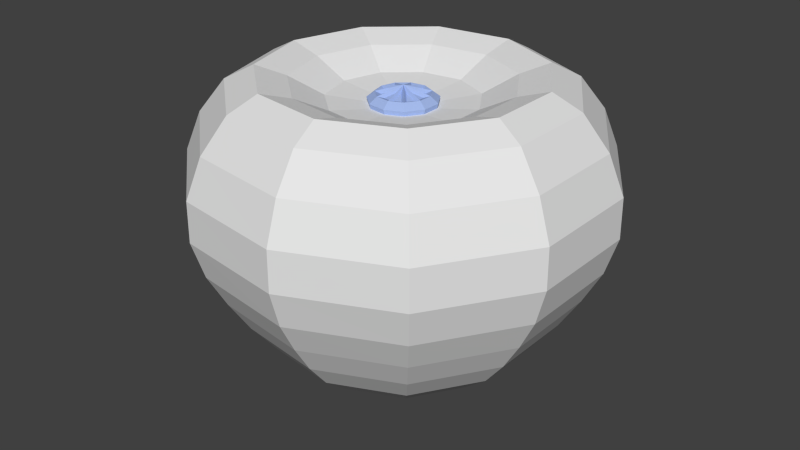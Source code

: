 # Source: lungplant_01.blend  (saved by Blender 2.73.0; exported with 4.5.12 LTS)
import bpy
from mathutils import Matrix  # noqa: F401  (used for matrix-valued properties, if any)

bpy.ops.wm.read_factory_settings(use_empty=True)
scene = bpy.context.scene
scene.name = 'Scene'

# ---- collections
col_collection_1 = bpy.data.collections.new('Collection 1'); scene.collection.children.link(col_collection_1)

# ---- materials (node trees are filled in below, after node groups)
mat_top_lungplant = bpy.data.materials.new('top lungplant')
mat_top_lungplant.alpha_threshold = 0.0
mat_top_lungplant.use_transparent_shadow = False
mat_top_lungplant.diffuse_color = (0.3576, 0.4728, 0.8, 1.0)
mat_top_lungplant.roughness = 0.5
mat_rest_lungplant = bpy.data.materials.new('rest lungplant')
mat_rest_lungplant.alpha_threshold = 0.0
mat_rest_lungplant.use_transparent_shadow = False
mat_rest_lungplant.roughness = 0.5

# ---- material node trees

# ---- world
world_world = bpy.data.worlds.new('World'); scene.world = world_world
world_world.color = (0.05088, 0.05088, 0.05088)
world_world.use_sun_shadow = False
world_world.sun_shadow_jitter_overblur = 0.0
world_world.cycles.sampling_method = 'MANUAL'
world_world.cycles.sample_map_resolution = 256

# ---- meshes
me_sphere = bpy.data.meshes.new('Sphere')
me_sphere.from_pydata([(-0.1732, 2.147e-10, 0.4893), (-0.3838, -1.813e-10, 0.5151), (-0.5633, -8.327e-10, 0.605), (-0.876, -3.189e-09, 0.5749), (-1.011, -5.628e-09, 0.4004), (-1.092, -6.771e-09, 0.1951), (-1.094, -5.628e-09, -0.01842), (-0.9377, -8.901e-10, -0.3913), (-0.8315, 0.0, -0.5556), (-0.5556, 0.0, -0.8315), (-0.1951, 0.0, -0.9808), (-0.1457, 0.09363, 0.4893), (-0.3229, 0.2075, 0.5151), (-0.4739, 0.3046, 0.605), (-0.6096, 0.3918, 0.6534), (-0.7369, 0.4736, 0.5749), (-0.8506, 0.5467, 0.4004), (-0.9188, 0.5905, 0.1951), (-0.9207, 0.5917, -0.01842), (-0.8692, 0.5586, -0.216), (-0.7888, 0.5069, -0.3913), (-0.6995, 0.4495, -0.5556), (-0.5949, 0.3823, -0.7071), (-0.4674, 0.3004, -0.8315), (-0.3219, 0.2069, -0.9239), (-0.1641, 0.1055, -0.9808), (-0.07195, 0.1575, 0.4893), (-0.1595, 0.3492, 0.5151), (-0.234, 0.5124, 0.605), (-0.301, 0.6592, 0.6534), (-0.3639, 0.7968, 0.5749), (-0.42, 0.9197, 0.4004), (-0.4537, 0.9935, 0.1951), (-0.4546, 0.9955, -0.01842), (-0.4292, 0.9399, -0.216), (-0.3895, 0.8529, -0.3913), (-0.3454, 0.7563, -0.5556), (-0.2937, 0.6432, -0.7071), (-0.2308, 0.5054, -0.8315), (-0.159, 0.3481, -0.9239), (-0.08104, 0.1775, -0.9808), (0.02465, 0.1714, 0.4893), (0.05463, 0.3799, 0.5151), (0.08017, 0.5576, 0.605), (0.1031, 0.7173, 0.6534), (0.1247, 0.867, 0.5749), (0.1439, 1.001, 0.4004), (0.1554, 1.081, 0.1951), (0.1558, 1.083, -0.01842), (0.147, 1.023, -0.216), (0.1334, 0.9281, -0.3913), (0.1183, 0.823, -0.5556), (0.1006, 0.6999, -0.7071), (0.07907, 0.5499, -0.8315), (0.05446, 0.3788, -0.9239), (0.02776, 0.1931, -0.9808), (0.1134, 0.1309, 0.4893), (0.2514, 0.2901, 0.5151), (0.3689, 0.4257, 0.605), (0.4746, 0.5477, 0.6534), (0.5736, 0.662, 0.5749), (0.6621, 0.7642, 0.4004), (0.7152, 0.8254, 0.1951), (0.7167, 0.8271, -0.01842), (0.6766, 0.7809, -0.216), (0.614, 0.7086, -0.3913), (0.5445, 0.6284, -0.5556), (0.4631, 0.5344, -0.7071), (0.3638, 0.4199, -0.8315), (0.2506, 0.2892, -0.9239), (0.1278, 0.1474, -0.9808), (0.1662, 0.04879, 0.4893), (0.3683, 0.1081, 0.5151), (0.5405, 0.1587, 0.605), (0.6953, 0.2042, 0.6534), (0.8405, 0.2468, 0.5749), (0.9702, 0.2849, 0.4004), (1.048, 0.3077, 0.1951), (1.05, 0.3083, -0.01842), (0.9914, 0.2911, -0.216), (0.8997, 0.2642, -0.3913), (0.7978, 0.2343, -0.5556), (0.6785, 0.1992, -0.7071), (0.5331, 0.1565, -0.8315), (0.3672, 0.1078, -0.9239), (0.1872, 0.05496, -0.9808), (0.1662, -0.04879, 0.4893), (0.3683, -0.1081, 0.5151), (0.5405, -0.1587, 0.605), (0.6953, -0.2042, 0.6534), (0.8405, -0.2468, 0.5749), (0.9702, -0.2849, 0.4004), (1.048, -0.3077, 0.1951), (1.05, -0.3083, -0.01842), (0.9914, -0.2911, -0.216), (0.8997, -0.2642, -0.3913), (0.7978, -0.2343, -0.5556), (0.6785, -0.1992, -0.7071), (0.5331, -0.1565, -0.8315), (0.3672, -0.1078, -0.9239), (0.1872, -0.05496, -0.9808), (0.1134, -0.1309, 0.4893), (0.2514, -0.2901, 0.5151), (0.3689, -0.4257, 0.605), (0.4746, -0.5477, 0.6534), (0.5736, -0.662, 0.5749), (0.6621, -0.7642, 0.4004), (0.7152, -0.8254, 0.1951), (0.7167, -0.8271, -0.01842), (0.6766, -0.7809, -0.216), (0.614, -0.7086, -0.3913), (0.5445, -0.6284, -0.5556), (0.4631, -0.5344, -0.7071), (0.3638, -0.4199, -0.8315), (0.2506, -0.2892, -0.9239), (0.1278, -0.1474, -0.9808), (3.258e-07, 0.0, -1.0), (0.02465, -0.1714, 0.4893), (0.05463, -0.3799, 0.5151), (0.08017, -0.5576, 0.605), (0.1031, -0.7173, 0.6534), (0.1247, -0.867, 0.5749), (0.1439, -1.001, 0.4004), (0.1554, -1.081, 0.1951), (0.1558, -1.083, -0.01842), (0.147, -1.023, -0.216), (0.1334, -0.9281, -0.3913), (0.1183, -0.823, -0.5556), (0.1006, -0.6999, -0.7071), (0.07907, -0.5499, -0.8315), (0.05446, -0.3788, -0.9239), (0.02776, -0.1931, -0.9808), (-0.07195, -0.1575, 0.4893), (-0.1595, -0.3492, 0.5151), (-0.234, -0.5124, 0.605), (-0.301, -0.6592, 0.6534), (-0.3639, -0.7968, 0.5749), (-0.42, -0.9197, 0.4004), (-0.4537, -0.9935, 0.1951), (-0.4546, -0.9955, -0.01842), (-0.4292, -0.9399, -0.216), (-0.3895, -0.8529, -0.3913), (-0.3454, -0.7563, -0.5556), (-0.2937, -0.6432, -0.7071), (-0.2308, -0.5054, -0.8315), (-0.159, -0.3481, -0.9239), (-0.08104, -0.1775, -0.9808), (-0.1457, -0.09363, 0.4893), (-0.3229, -0.2075, 0.5151), (-0.4739, -0.3046, 0.605), (-0.6096, -0.3918, 0.6534), (-0.7369, -0.4736, 0.5749), (-0.8506, -0.5467, 0.4004), (-0.9188, -0.5905, 0.1951), (-0.9207, -0.5917, -0.01842), (-0.8692, -0.5586, -0.216), (-0.7888, -0.5069, -0.3913), (-0.6995, -0.4495, -0.5556), (-0.5949, -0.3823, -0.7071), (-0.4674, -0.3004, -0.8315), (-0.3219, -0.2069, -0.9239), (-0.1641, -0.1055, -0.9808), (-0.7247, -2.791e-07, 0.6534), (-1.033, -3.827e-07, -0.216), (-0.7071, -2.709e-07, -0.7071), (-0.3827, -1.07e-07, -0.9239), (-0.1797, 2.241e-10, 0.5141), (-0.1512, 0.09715, 0.5141), (-0.07464, 0.1634, 0.5141), (0.02557, 0.1779, 0.5141), (0.1177, 0.1358, 0.5141), (0.1724, 0.05062, 0.5141), (0.1724, -0.05062, 0.5141), (0.1177, -0.1358, 0.5141), (0.02557, -0.1779, 0.5141), (-0.07464, -0.1634, 0.5141), (-0.107, 0.01207, 0.5361), (-0.1512, -0.09715, 0.5141), (-0.1396, -2.377e-10, 0.5452), (-0.1174, 0.07545, 0.5452), (-0.05798, 0.127, 0.5452), (0.01986, 0.1381, 0.5452), (0.0914, 0.1055, 0.5452), (0.1339, 0.03932, 0.5452), (0.1339, -0.03932, 0.5452), (0.0914, -0.1055, 0.5452), (0.01986, -0.1381, 0.5452), (-0.05798, -0.127, 0.5452), (1.241e-07, -1.263e-07, 0.5821), (-0.1174, -0.07545, 0.5452), (-0.04111, 0.01207, 0.5536), (-0.09654, 0.04769, 0.5361), (-0.08349, 0.068, 0.5361), (-0.02806, 0.03238, 0.5536), (-0.05543, 0.09232, 0.5361), (-0.03347, 0.1023, 0.5361), (-0.006098, 0.04241, 0.5536), (0.003279, 0.1076, 0.5361), (0.02718, 0.1042, 0.5361), (0.0178, 0.03898, 0.5536), (0.06095, 0.08877, 0.5361), (0.07919, 0.07296, 0.5361), (0.03605, 0.02317, 0.5536), (0.09927, 0.04173, 0.5361), (0.1061, 0.01856, 0.5361), (0.04285, -7.697e-08, 0.5536), (0.1061, -0.01856, 0.5361), (0.09927, -0.04173, 0.5361), (0.03605, -0.02317, 0.5536), (0.07919, -0.07296, 0.5361), (0.06095, -0.08877, 0.5361), (0.0178, -0.03898, 0.5536), (0.02718, -0.1042, 0.5361), (0.003279, -0.1076, 0.5361), (-0.006098, -0.04241, 0.5536), (-0.03347, -0.1023, 0.5361), (-0.05543, -0.09232, 0.5361), (-0.02806, -0.03238, 0.5536), (-0.08349, -0.068, 0.5361), (-0.09654, -0.04769, 0.5361), (-0.04111, -0.01207, 0.5536), (-0.107, -0.01207, 0.5361)], [], [(1, 0, 11, 12), (8, 7, 20, 21), (5, 4, 16, 17), (2, 1, 12, 13), (6, 5, 17, 18), (4, 3, 15, 16), (18, 17, 32, 33), (16, 15, 30, 31), (14, 13, 28, 29), (25, 24, 39, 40), (12, 11, 26, 27), (23, 22, 37, 38), (21, 20, 35, 36), (19, 18, 33, 34), (17, 16, 31, 32), (15, 14, 29, 30), (13, 12, 27, 28), (24, 23, 38, 39), (22, 21, 36, 37), (20, 19, 34, 35), (33, 32, 47, 48), (31, 30, 45, 46), (29, 28, 43, 44), (40, 39, 54, 55), (27, 26, 41, 42), (38, 37, 52, 53), (36, 35, 50, 51), (34, 33, 48, 49), (32, 31, 46, 47), (30, 29, 44, 45), (28, 27, 42, 43), (39, 38, 53, 54), (37, 36, 51, 52), (35, 34, 49, 50), (48, 47, 62, 63), (46, 45, 60, 61), (44, 43, 58, 59), (55, 54, 69, 70), (42, 41, 56, 57), (53, 52, 67, 68), (51, 50, 65, 66), (49, 48, 63, 64), (47, 46, 61, 62), (45, 44, 59, 60), (43, 42, 57, 58), (54, 53, 68, 69), (52, 51, 66, 67), (50, 49, 64, 65), (63, 62, 77, 78), (61, 60, 75, 76), (59, 58, 73, 74), (70, 69, 84, 85), (57, 56, 71, 72), (68, 67, 82, 83), (66, 65, 80, 81), (64, 63, 78, 79), (62, 61, 76, 77), (60, 59, 74, 75), (58, 57, 72, 73), (69, 68, 83, 84), (67, 66, 81, 82), (65, 64, 79, 80), (78, 77, 92, 93), (76, 75, 90, 91), (74, 73, 88, 89), (85, 84, 99, 100), (72, 71, 86, 87), (83, 82, 97, 98), (81, 80, 95, 96), (79, 78, 93, 94), (77, 76, 91, 92), (75, 74, 89, 90), (73, 72, 87, 88), (84, 83, 98, 99), (82, 81, 96, 97), (80, 79, 94, 95), (93, 92, 107, 108), (91, 90, 105, 106), (89, 88, 103, 104), (100, 99, 114, 115), (87, 86, 101, 102), (98, 97, 112, 113), (96, 95, 110, 111), (94, 93, 108, 109), (92, 91, 106, 107), (90, 89, 104, 105), (88, 87, 102, 103), (99, 98, 113, 114), (97, 96, 111, 112), (95, 94, 109, 110), (108, 107, 123, 124), (106, 105, 121, 122), (104, 103, 119, 120), (115, 114, 130, 131), (102, 101, 117, 118), (113, 112, 128, 129), (111, 110, 126, 127), (109, 108, 124, 125), (107, 106, 122, 123), (105, 104, 120, 121), (103, 102, 118, 119), (114, 113, 129, 130), (112, 111, 127, 128), (110, 109, 125, 126), (124, 123, 138, 139), (122, 121, 136, 137), (120, 119, 134, 135), (131, 130, 145, 146), (118, 117, 132, 133), (129, 128, 143, 144), (127, 126, 141, 142), (125, 124, 139, 140), (123, 122, 137, 138), (121, 120, 135, 136), (119, 118, 133, 134), (130, 129, 144, 145), (128, 127, 142, 143), (126, 125, 140, 141), (139, 138, 153, 154), (137, 136, 151, 152), (135, 134, 149, 150), (146, 145, 160, 161), (133, 132, 147, 148), (144, 143, 158, 159), (142, 141, 156, 157), (140, 139, 154, 155), (138, 137, 152, 153), (136, 135, 150, 151), (134, 133, 148, 149), (145, 144, 159, 160), (143, 142, 157, 158), (141, 140, 155, 156), (9, 164, 22, 23), (163, 6, 18, 19), (3, 162, 14, 15), (116, 10, 25), (165, 9, 23, 24), (11, 0, 166, 167), (164, 8, 21, 22), (7, 163, 19, 20), (162, 2, 13, 14), (10, 165, 24, 25), (116, 25, 40), (26, 11, 167, 168), (116, 40, 55), (41, 26, 168, 169), (116, 55, 70), (56, 41, 169, 170), (116, 70, 85), (71, 56, 170, 171), (116, 85, 100), (86, 71, 171, 172), (116, 100, 115), (101, 86, 172, 173), (116, 115, 131), (117, 101, 173, 174), (116, 131, 146), (132, 117, 174, 175), (116, 146, 161), (147, 132, 175, 177), (154, 153, 5, 6), (152, 151, 3, 4), (150, 149, 2, 162), (161, 160, 165, 10), (148, 147, 0, 1), (159, 158, 164, 9), (157, 156, 7, 8), (155, 154, 6, 163), (153, 152, 4, 5), (151, 150, 162, 3), (116, 161, 10), (149, 148, 1, 2), (160, 159, 9, 165), (0, 147, 177, 166), (158, 157, 8, 164), (156, 155, 163, 7), (167, 166, 178, 179), (168, 167, 179, 180), (169, 168, 180, 181), (170, 169, 181, 182), (171, 170, 182, 183), (172, 171, 183, 184), (173, 172, 184, 185), (174, 173, 185, 186), (175, 174, 186, 187), (177, 175, 187, 189), (166, 177, 189, 178), (176, 190, 191), (188, 190, 176, 178), (179, 191, 190, 188), (178, 176, 191, 179), (192, 193, 194), (188, 193, 192, 179), (180, 194, 193, 188), (179, 192, 194, 180), (195, 196, 197), (188, 196, 195, 180), (181, 197, 196, 188), (180, 195, 197, 181), (198, 199, 200), (188, 199, 198, 181), (182, 200, 199, 188), (181, 198, 200, 182), (201, 202, 203), (188, 202, 201, 182), (183, 203, 202, 188), (182, 201, 203, 183), (204, 205, 206), (188, 205, 204, 183), (184, 206, 205, 188), (183, 204, 206, 184), (207, 208, 209), (188, 208, 207, 184), (185, 209, 208, 188), (184, 207, 209, 185), (210, 211, 212), (188, 211, 210, 185), (186, 212, 211, 188), (185, 210, 212, 186), (213, 214, 215), (188, 214, 213, 186), (187, 215, 214, 188), (186, 213, 215, 187), (216, 217, 218), (188, 217, 216, 187), (189, 218, 217, 188), (187, 216, 218, 189), (219, 220, 221), (188, 220, 219, 189), (178, 221, 220, 188), (189, 219, 221, 178)])
me_sphere.polygons.foreach_set('material_index', [1, 1, 1, 1, 1, 1, 1, 1, 1, 1, 1, 1, 1, 1, 1, 1, 1, 1, 1, 1, 1, 1, 1, 1, 1, 1, 1, 1, 1, 1, 1, 1, 1, 1, 1, 1, 1, 1, 1, 1, 1, 1, 1, 1, 1, 1, 1, 1, 1, 1, 1, 1, 1, 1, 1, 1, 1, 1, 1, 1, 1, 1, 1, 1, 1, 1, 1, 1, 1, 1, 1, 1, 1, 1, 1, 1, 1, 1, 1, 1, 1, 1, 1, 1, 1, 1, 1, 1, 1, 1, 1, 1, 1, 1, 1, 1, 1, 1, 1, 1, 1, 1, 1, 1, 1, 1, 1, 1, 1, 1, 1, 1, 1, 1, 1, 1, 1, 1, 1, 1, 1, 1, 1, 1, 1, 1, 1, 1, 1, 1, 1, 1, 1, 1, 1, 1, 1, 0, 1, 1, 1, 1, 1, 0, 1, 0, 1, 0, 1, 0, 1, 0, 1, 0, 1, 0, 1, 0, 1, 0, 1, 1, 1, 1, 1, 1, 1, 1, 1, 1, 1, 1, 1, 0, 1, 1, 0, 0, 0, 0, 0, 0, 0, 0, 0, 0, 0, 0, 0, 0, 0, 0, 0, 0, 0, 0, 0, 0, 0, 0, 0, 0, 0, 0, 0, 0, 0, 0, 0, 0, 0, 0, 0, 0, 0, 0, 0, 0, 0, 0, 0, 0, 0, 0, 0, 0, 0, 0, 0, 0, 0])
me_sphere.materials.append(mat_top_lungplant)
me_sphere.materials.append(mat_rest_lungplant)
me_sphere.use_remesh_preserve_volume = False
me_sphere.use_remesh_preserve_attributes = False
me_sphere.use_mirror_vertex_groups = False
me_sphere.update()

# ---- objects
ob_sphere = bpy.data.objects.new('Sphere', me_sphere)

# ---- transforms, parenting, visibility, modifiers, constraints
ob_sphere.location = (0.0, 0.0, 0.0)
ob_sphere.lineart.crease_threshold = 0.0

# ---- collection membership
col_collection_1.objects.link(ob_sphere)

# ---- scene / render settings (as saved in the file)
scene.frame_start = 1; scene.frame_end = 250; scene.frame_set(1)
scene.render.engine = 'BLENDER_EEVEE_NEXT'
scene.render.resolution_percentage = 50
scene.render.dither_intensity = 0.0
scene.cycles.use_denoising = False
scene.cycles.samples = 10
scene.cycles.sampling_pattern = 'TABULATED_SOBOL'
scene.cycles.light_sampling_threshold = 0.0
scene.cycles.use_adaptive_sampling = False
scene.cycles.use_light_tree = False
scene.cycles.blur_glossy = 0.0
scene.cycles.pixel_filter_type = 'GAUSSIAN'
scene.cycles.sample_clamp_indirect = 0.0
scene.view_settings.view_transform = 'Standard'
bpy.context.view_layer.update()

# ---- added for rendering (the .blend has no active camera and no usable light): camera, sun
cam_auto = bpy.data.cameras.new('AutoCamera')
cam_auto.lens = 50.0
cam_auto.sensor_width = 36.0
cam_auto.clip_end = 1000.0
ob_auto_camera = bpy.data.objects.new('AutoCamera', cam_auto)
scene.collection.objects.link(ob_auto_camera)
ob_auto_camera.location = (3.18649, -3.85038, 2.39363)
ob_auto_camera.rotation_euler = (1.09748, -7.21219e-08, 0.694738)
scene.camera = ob_auto_camera
light_auto_sun = bpy.data.lights.new('AutoSun', 'SUN')
light_auto_sun.energy = 3.0
light_auto_sun.angle = 0.0523599
ob_auto_sun = bpy.data.objects.new('AutoSun', light_auto_sun)
scene.collection.objects.link(ob_auto_sun)
ob_auto_sun.rotation_euler = (0.872665, 0.174533, 0.523599)
bpy.context.view_layer.update()
